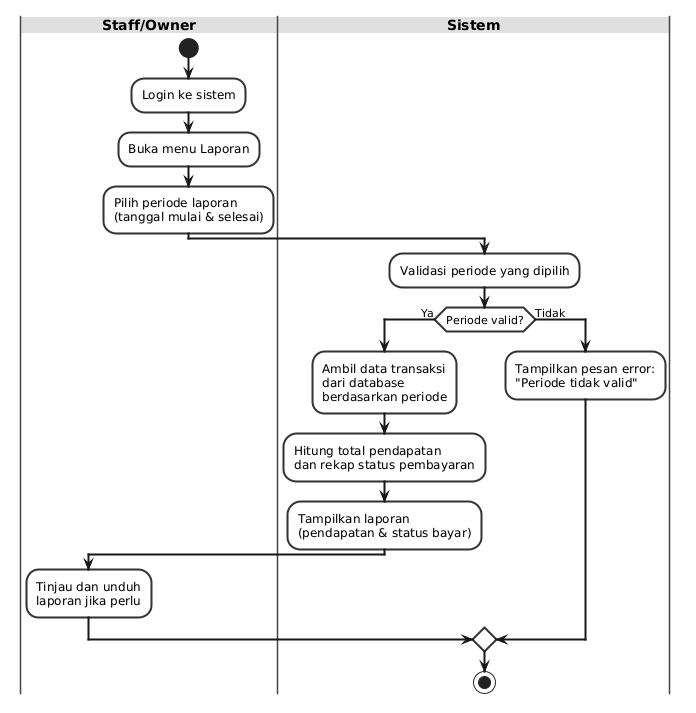

The diagram above was rendered by PlantUML. Its source (embedded in the PNG):
@startuml
' Use Case 06 - Laporan Transaksi (Staff/Owner)
skinparam backgroundColor #FFFFFF
skinparam activityBorderColor #333333
skinparam activityBackgroundColor #F8F8F8
skinparam activityBorderThickness 2
skinparam arrowThickness 2
skinparam swimlaneBorderColor #444444
skinparam swimlaneTitleBackgroundColor #E0E0E0
skinparam swimlaneTitleFontSize 14
skinparam swimlaneTitleFontStyle bold
skinparam defaultTextColor #222222

|Staff/Owner|
start
:Login ke sistem;
:Buka menu Laporan;
:Pilih periode laporan\n(tanggal mulai & selesai);

|Sistem|
:Validasi periode yang dipilih;
if (Periode valid?) then (Ya)
  :Ambil data transaksi\ndari database\nberdasarkan periode;
  :Hitung total pendapatan\ndan rekap status pembayaran;
  :Tampilkan laporan\n(pendapatan & status bayar);
  |Staff/Owner|
  :Tinjau dan unduh\nlaporan jika perlu;
else (Tidak)
  |Sistem|
  :Tampilkan pesan error:
  "Periode tidak valid";
endif
stop
@enduml